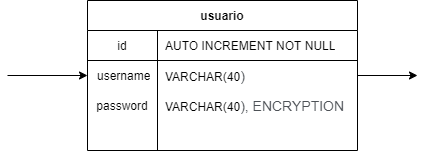

The diagram above was exported from draw.io. Its source (the exported page's mxGraphModel, read from the mxfile embedded in the PNG):
<mxGraphModel dx="868" dy="482" grid="1" gridSize="10" guides="1" tooltips="1" connect="1" arrows="1" fold="1" page="1" pageScale="1" pageWidth="827" pageHeight="1169" math="0" shadow="0">
  <root>
    <mxCell id="0" />
    <mxCell id="1" parent="0" />
    <mxCell id="icZ57qNvOy2Bql8MkENV-1" value="usuario" style="shape=table;startSize=30;container=1;collapsible=0;childLayout=tableLayout;fixedRows=1;rowLines=0;fontStyle=1;align=center;" vertex="1" parent="1">
      <mxGeometry x="120" y="130" width="270" height="150" as="geometry" />
    </mxCell>
    <mxCell id="icZ57qNvOy2Bql8MkENV-2" value="" style="shape=partialRectangle;html=1;whiteSpace=wrap;collapsible=0;dropTarget=0;pointerEvents=0;fillColor=none;top=0;left=0;bottom=1;right=0;points=[[0,0.5],[1,0.5]];portConstraint=eastwest;" vertex="1" parent="icZ57qNvOy2Bql8MkENV-1">
      <mxGeometry y="30" width="270" height="30" as="geometry" />
    </mxCell>
    <mxCell id="icZ57qNvOy2Bql8MkENV-3" value="id" style="shape=partialRectangle;html=1;whiteSpace=wrap;connectable=0;fillColor=none;top=0;left=0;bottom=0;right=0;overflow=hidden;" vertex="1" parent="icZ57qNvOy2Bql8MkENV-2">
      <mxGeometry width="70" height="30" as="geometry" />
    </mxCell>
    <mxCell id="icZ57qNvOy2Bql8MkENV-4" value="AUTO INCREMENT NOT NULL" style="shape=partialRectangle;html=1;whiteSpace=wrap;connectable=0;fillColor=none;top=0;left=0;bottom=0;right=0;align=left;spacingLeft=6;overflow=hidden;" vertex="1" parent="icZ57qNvOy2Bql8MkENV-2">
      <mxGeometry x="70" width="200" height="30" as="geometry" />
    </mxCell>
    <mxCell id="icZ57qNvOy2Bql8MkENV-5" value="" style="shape=partialRectangle;html=1;whiteSpace=wrap;collapsible=0;dropTarget=0;pointerEvents=0;fillColor=none;top=0;left=0;bottom=0;right=0;points=[[0,0.5],[1,0.5]];portConstraint=eastwest;" vertex="1" parent="icZ57qNvOy2Bql8MkENV-1">
      <mxGeometry y="60" width="270" height="30" as="geometry" />
    </mxCell>
    <mxCell id="icZ57qNvOy2Bql8MkENV-6" value="&amp;nbsp;username" style="shape=partialRectangle;html=1;whiteSpace=wrap;connectable=0;fillColor=none;top=0;left=0;bottom=0;right=0;overflow=hidden;" vertex="1" parent="icZ57qNvOy2Bql8MkENV-5">
      <mxGeometry width="70" height="30" as="geometry" />
    </mxCell>
    <mxCell id="icZ57qNvOy2Bql8MkENV-7" value="VARCHAR(40&lt;span style=&quot;color: rgb(77 , 81 , 86) ; font-family: &amp;#34;arial&amp;#34; , sans-serif ; font-size: 14px ; background-color: rgb(255 , 255 , 255)&quot;&gt;)&lt;/span&gt;" style="shape=partialRectangle;html=1;whiteSpace=wrap;connectable=0;fillColor=none;top=0;left=0;bottom=0;right=0;align=left;spacingLeft=6;overflow=hidden;" vertex="1" parent="icZ57qNvOy2Bql8MkENV-5">
      <mxGeometry x="70" width="200" height="30" as="geometry" />
    </mxCell>
    <mxCell id="icZ57qNvOy2Bql8MkENV-8" value="" style="shape=partialRectangle;html=1;whiteSpace=wrap;collapsible=0;dropTarget=0;pointerEvents=0;fillColor=none;top=0;left=0;bottom=0;right=0;points=[[0,0.5],[1,0.5]];portConstraint=eastwest;" vertex="1" parent="icZ57qNvOy2Bql8MkENV-1">
      <mxGeometry y="90" width="270" height="30" as="geometry" />
    </mxCell>
    <mxCell id="icZ57qNvOy2Bql8MkENV-9" value="password" style="shape=partialRectangle;html=1;whiteSpace=wrap;connectable=0;fillColor=none;top=0;left=0;bottom=0;right=0;overflow=hidden;" vertex="1" parent="icZ57qNvOy2Bql8MkENV-8">
      <mxGeometry width="70" height="30" as="geometry" />
    </mxCell>
    <mxCell id="icZ57qNvOy2Bql8MkENV-10" value="VARCHAR(40&lt;span style=&quot;color: rgb(77 , 81 , 86) ; font-family: &amp;#34;arial&amp;#34; , sans-serif ; font-size: 14px ; background-color: rgb(255 , 255 , 255)&quot;&gt;),&amp;nbsp;&lt;/span&gt;&lt;font color=&quot;#4d5156&quot; face=&quot;arial, sans-serif&quot;&gt;&lt;span style=&quot;font-size: 14px&quot;&gt;ENCRYPTION&lt;/span&gt;&lt;/font&gt;" style="shape=partialRectangle;html=1;whiteSpace=wrap;connectable=0;fillColor=none;top=0;left=0;bottom=0;right=0;align=left;spacingLeft=6;overflow=hidden;" vertex="1" parent="icZ57qNvOy2Bql8MkENV-8">
      <mxGeometry x="70" width="200" height="30" as="geometry" />
    </mxCell>
    <mxCell id="icZ57qNvOy2Bql8MkENV-11" value="" style="endArrow=classic;html=1;entryX=0;entryY=0.5;entryDx=0;entryDy=0;" edge="1" parent="1" target="icZ57qNvOy2Bql8MkENV-5">
      <mxGeometry width="50" height="50" relative="1" as="geometry">
        <mxPoint x="40" y="205" as="sourcePoint" />
        <mxPoint x="440" y="220" as="targetPoint" />
      </mxGeometry>
    </mxCell>
    <mxCell id="icZ57qNvOy2Bql8MkENV-12" value="" style="endArrow=classic;html=1;exitX=1;exitY=0.5;exitDx=0;exitDy=0;" edge="1" parent="1" source="icZ57qNvOy2Bql8MkENV-5">
      <mxGeometry width="50" height="50" relative="1" as="geometry">
        <mxPoint x="50" y="215" as="sourcePoint" />
        <mxPoint x="450" y="205" as="targetPoint" />
      </mxGeometry>
    </mxCell>
  </root>
</mxGraphModel>